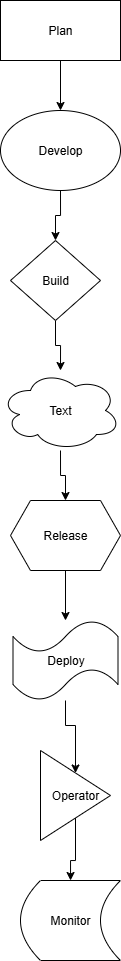

The diagram above was exported from draw.io. Its source (the exported page's mxGraphModel, read from the mxfile embedded in the PNG):
<mxGraphModel dx="629" dy="361" grid="1" gridSize="10" guides="1" tooltips="1" connect="1" arrows="1" fold="1" page="1" pageScale="1" pageWidth="827" pageHeight="1169" math="0" shadow="0">
  <root>
    <object label="" id="0">
      <mxCell />
    </object>
    <mxCell id="1" parent="0" />
    <mxCell id="fMzZur9YqoUJ69XmmOun-14" value="" style="edgeStyle=orthogonalEdgeStyle;rounded=0;orthogonalLoop=1;jettySize=auto;html=1;fontFamily=Helvetica;fontSize=12;fontColor=default;" edge="1" parent="1" source="RH-HYEo8YQS61yjhyHFc-2" target="fMzZur9YqoUJ69XmmOun-2">
      <mxGeometry relative="1" as="geometry" />
    </mxCell>
    <mxCell id="RH-HYEo8YQS61yjhyHFc-2" value="Plan" style="rounded=0;whiteSpace=wrap;html=1;" parent="1" vertex="1">
      <mxGeometry x="370" y="240" width="120" height="60" as="geometry" />
    </mxCell>
    <mxCell id="fMzZur9YqoUJ69XmmOun-15" value="" style="edgeStyle=orthogonalEdgeStyle;rounded=0;orthogonalLoop=1;jettySize=auto;html=1;fontFamily=Helvetica;fontSize=12;fontColor=default;" edge="1" parent="1" source="fMzZur9YqoUJ69XmmOun-2" target="fMzZur9YqoUJ69XmmOun-3">
      <mxGeometry relative="1" as="geometry" />
    </mxCell>
    <mxCell id="fMzZur9YqoUJ69XmmOun-2" value="Develop" style="ellipse;whiteSpace=wrap;html=1;shadow=0;strokeColor=default;align=center;verticalAlign=middle;fontFamily=Helvetica;fontSize=12;fontColor=default;fillColor=default;" vertex="1" parent="1">
      <mxGeometry x="370" y="350" width="120" height="80" as="geometry" />
    </mxCell>
    <mxCell id="fMzZur9YqoUJ69XmmOun-13" value="" style="edgeStyle=orthogonalEdgeStyle;rounded=0;orthogonalLoop=1;jettySize=auto;html=1;fontFamily=Helvetica;fontSize=12;fontColor=default;" edge="1" parent="1" source="fMzZur9YqoUJ69XmmOun-3" target="fMzZur9YqoUJ69XmmOun-4">
      <mxGeometry relative="1" as="geometry" />
    </mxCell>
    <mxCell id="fMzZur9YqoUJ69XmmOun-3" value="Build" style="rhombus;whiteSpace=wrap;html=1;shadow=0;strokeColor=default;align=center;verticalAlign=middle;fontFamily=Helvetica;fontSize=12;fontColor=default;fillColor=default;" vertex="1" parent="1">
      <mxGeometry x="380" y="480" width="90" height="80" as="geometry" />
    </mxCell>
    <mxCell id="fMzZur9YqoUJ69XmmOun-12" value="" style="edgeStyle=orthogonalEdgeStyle;rounded=0;orthogonalLoop=1;jettySize=auto;html=1;fontFamily=Helvetica;fontSize=12;fontColor=default;" edge="1" parent="1" source="fMzZur9YqoUJ69XmmOun-4" target="fMzZur9YqoUJ69XmmOun-5">
      <mxGeometry relative="1" as="geometry" />
    </mxCell>
    <mxCell id="fMzZur9YqoUJ69XmmOun-4" value="Text" style="ellipse;shape=cloud;whiteSpace=wrap;html=1;shadow=0;strokeColor=default;align=center;verticalAlign=middle;fontFamily=Helvetica;fontSize=12;fontColor=default;fillColor=default;" vertex="1" parent="1">
      <mxGeometry x="370" y="610" width="120" height="80" as="geometry" />
    </mxCell>
    <mxCell id="fMzZur9YqoUJ69XmmOun-11" value="" style="edgeStyle=orthogonalEdgeStyle;rounded=0;orthogonalLoop=1;jettySize=auto;html=1;fontFamily=Helvetica;fontSize=12;fontColor=default;" edge="1" parent="1" source="fMzZur9YqoUJ69XmmOun-5" target="fMzZur9YqoUJ69XmmOun-6">
      <mxGeometry relative="1" as="geometry" />
    </mxCell>
    <mxCell id="fMzZur9YqoUJ69XmmOun-5" value="Release" style="shape=hexagon;perimeter=hexagonPerimeter2;whiteSpace=wrap;html=1;fixedSize=1;shadow=0;strokeColor=default;align=center;verticalAlign=middle;fontFamily=Helvetica;fontSize=12;fontColor=default;fillColor=default;" vertex="1" parent="1">
      <mxGeometry x="380" y="740" width="110" height="70" as="geometry" />
    </mxCell>
    <mxCell id="fMzZur9YqoUJ69XmmOun-10" value="" style="edgeStyle=orthogonalEdgeStyle;rounded=0;orthogonalLoop=1;jettySize=auto;html=1;fontFamily=Helvetica;fontSize=12;fontColor=default;" edge="1" parent="1" source="fMzZur9YqoUJ69XmmOun-6" target="fMzZur9YqoUJ69XmmOun-7">
      <mxGeometry relative="1" as="geometry" />
    </mxCell>
    <mxCell id="fMzZur9YqoUJ69XmmOun-6" value="Deploy" style="shape=tape;whiteSpace=wrap;html=1;shadow=0;strokeColor=default;align=center;verticalAlign=middle;fontFamily=Helvetica;fontSize=12;fontColor=default;fillColor=default;" vertex="1" parent="1">
      <mxGeometry x="382.5" y="860" width="105" height="80" as="geometry" />
    </mxCell>
    <mxCell id="fMzZur9YqoUJ69XmmOun-9" value="" style="edgeStyle=orthogonalEdgeStyle;rounded=0;orthogonalLoop=1;jettySize=auto;html=1;fontFamily=Helvetica;fontSize=12;fontColor=default;" edge="1" parent="1" source="fMzZur9YqoUJ69XmmOun-7" target="fMzZur9YqoUJ69XmmOun-8">
      <mxGeometry relative="1" as="geometry" />
    </mxCell>
    <mxCell id="fMzZur9YqoUJ69XmmOun-7" value="Operator" style="triangle;whiteSpace=wrap;html=1;shadow=0;strokeColor=default;align=center;verticalAlign=middle;fontFamily=Helvetica;fontSize=12;fontColor=default;fillColor=default;" vertex="1" parent="1">
      <mxGeometry x="410" y="990" width="70" height="90" as="geometry" />
    </mxCell>
    <mxCell id="fMzZur9YqoUJ69XmmOun-8" value="Monitor" style="shape=dataStorage;whiteSpace=wrap;html=1;fixedSize=1;shadow=0;strokeColor=default;align=center;verticalAlign=middle;fontFamily=Helvetica;fontSize=12;fontColor=default;fillColor=default;" vertex="1" parent="1">
      <mxGeometry x="390" y="1120" width="100" height="80" as="geometry" />
    </mxCell>
  </root>
</mxGraphModel>